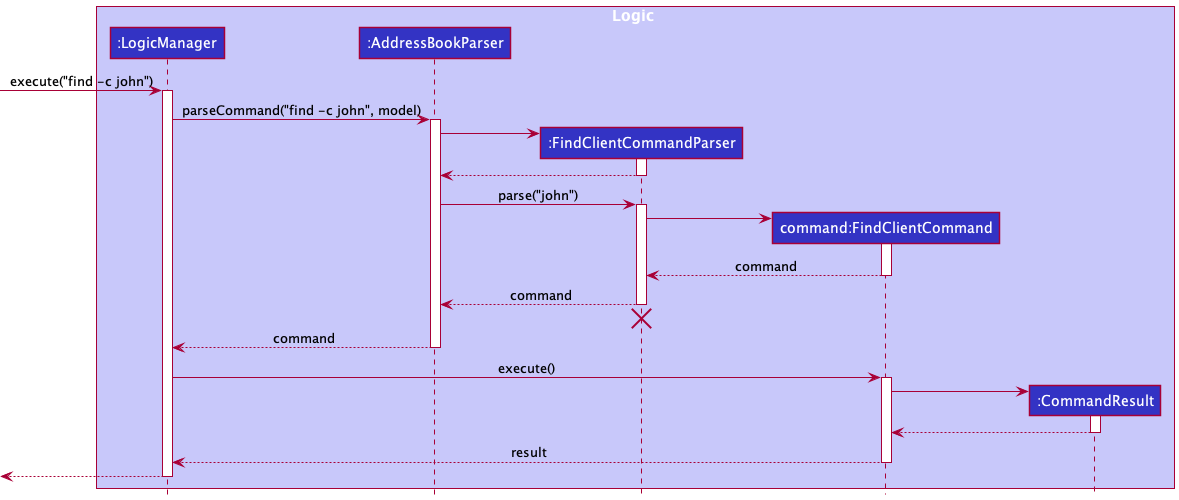

The diagram above was rendered by PlantUML. Its source (embedded in the PNG):
@startuml
!include style.puml

box Logic LOGIC_COLOR_T1
participant ":LogicManager" as LogicManager LOGIC_COLOR
participant ":AddressBookParser" as AddressBookParser LOGIC_COLOR
participant ":FindClientCommandParser" as FindClientCommandParser LOGIC_COLOR
participant "command:FindClientCommand" as FindClientCommand LOGIC_COLOR
participant ":CommandResult" as CommandResult LOGIC_COLOR
end box

[-> LogicManager : execute("find -c john")
activate LogicManager

LogicManager -> AddressBookParser : parseCommand("find -c john", model)
activate AddressBookParser

create FindClientCommandParser
AddressBookParser -> FindClientCommandParser
activate FindClientCommandParser

FindClientCommandParser --> AddressBookParser
deactivate FindClientCommandParser

AddressBookParser -> FindClientCommandParser : parse("john")
activate FindClientCommandParser

create FindClientCommand
FindClientCommandParser -> FindClientCommand
activate FindClientCommand

"FindClientCommand" --> "FindClientCommandParser" : command
deactivate FindClientCommand

"FindClientCommandParser" --> AddressBookParser : command
deactivate FindClientCommandParser
'Hidden arrow to position the destroy marker below the end of the activation bar.
FindClientCommandParser -[hidden]-> AddressBookParser
destroy FindClientCommandParser

AddressBookParser --> LogicManager : command
deactivate AddressBookParser

LogicManager -> FindClientCommand : execute()
activate FindClientCommand

create CommandResult
FindClientCommand -> CommandResult
activate CommandResult

CommandResult --> FindClientCommand
deactivate CommandResult

FindClientCommand --> LogicManager : result
deactivate FindClientCommand

[<--LogicManager
deactivate LogicManager
@enduml